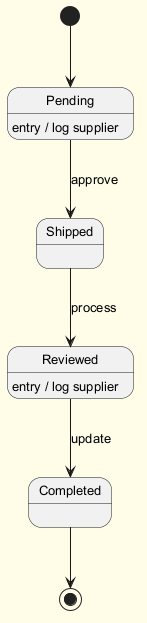

The diagram above was rendered by PlantUML. Its source (embedded in the PNG):
@startuml
skinparam backgroundColor #FFFDE7
skinparam classBackgroundColor #FFF9C4
skinparam classBorderColor #F57F17
skinparam defaultFontSize 13
[*] --> Pending
Pending --> Shipped : approve
Pending : entry / log supplier
Shipped --> Reviewed : process
Reviewed --> Completed : update
Reviewed : entry / log supplier
Completed --> [*]
@enduml